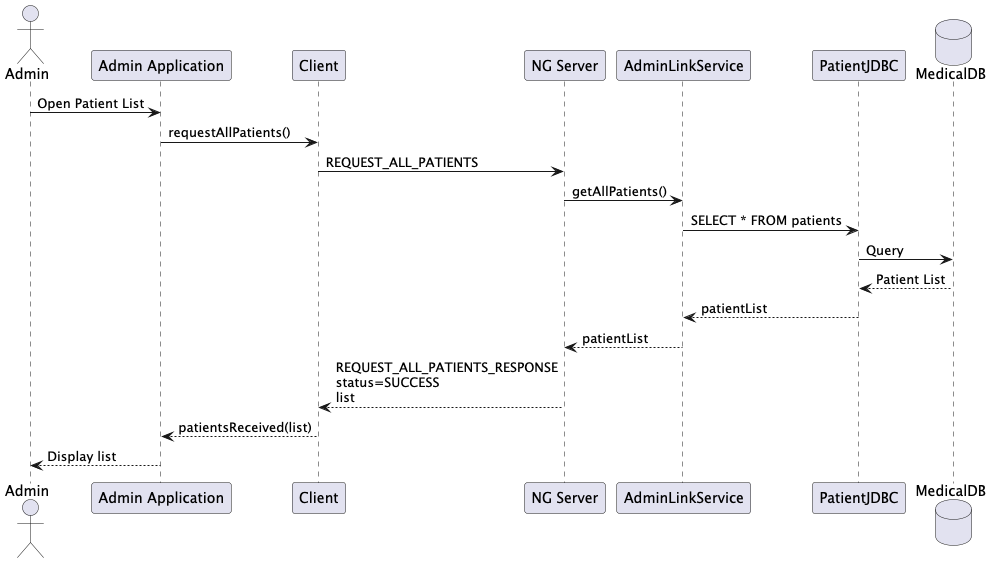

The diagram above was rendered by PlantUML. Its source (embedded in the PNG):
@startuml
actor Admin
participant "Admin Application" as App
participant "Client" as Client
participant "NG Server" as Server
participant "AdminLinkService" as ALS
participant "PatientJDBC" as PatientJDBC
database "MedicalDB" as MDB

Admin -> App: Open Patient List
App -> Client: requestAllPatients()

Client -> Server: REQUEST_ALL_PATIENTS

Server -> ALS: getAllPatients()
ALS -> PatientJDBC: SELECT * FROM patients
PatientJDBC -> MDB: Query
MDB --> PatientJDBC: Patient List
PatientJDBC --> ALS: patientList
ALS --> Server: patientList

Server --> Client: REQUEST_ALL_PATIENTS_RESPONSE\nstatus=SUCCESS\nlist

Client --> App: patientsReceived(list)
App --> Admin: Display list
@enduml